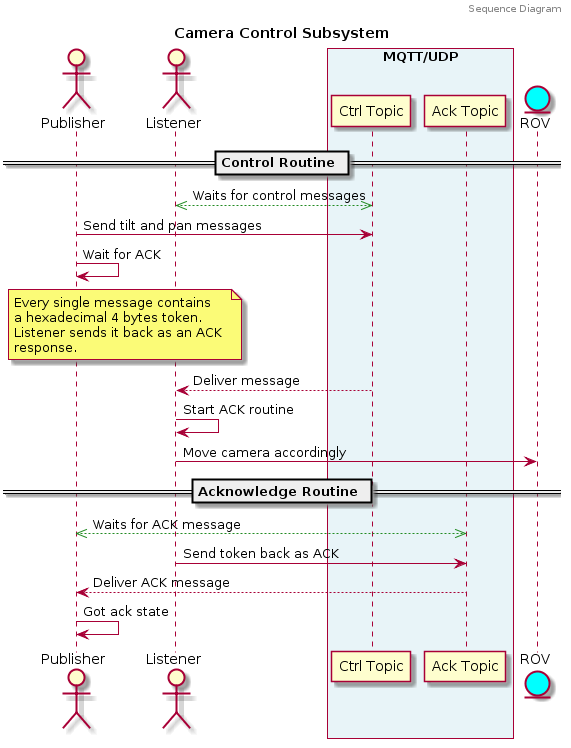

The diagram above was rendered by PlantUML. Its source (embedded in the PNG):
@startuml
header Sequence Diagram
title Camera Control Subsystem

actor Publisher as P
actor Listener as L

box "MQTT/UDP" #e8f4f8
	participant "Ctrl Topic" as COM
	participant "Ack Topic" as ACK
end box


entity ROV #00FFFF

== Control Routine ==
COM <<-[#228B22]->> L: Waits for control messages
P -> COM: Send tilt and pan messages
P -> P: Wait for ACK
note over P, L 
    Every single message contains 
    a hexadecimal 4 bytes token.
    Listener sends it back as an ACK 
    response.
end note

COM --> L: Deliver message
L -> L: Start ACK routine
L -> ROV: Move camera accordingly


== Acknowledge Routine ==
ACK <<-[#228B22]->> P: Waits for ACK message
L-> ACK: Send token back as ACK
ACK --> P: Deliver ACK message
P -> P: Got ack state
@enduml